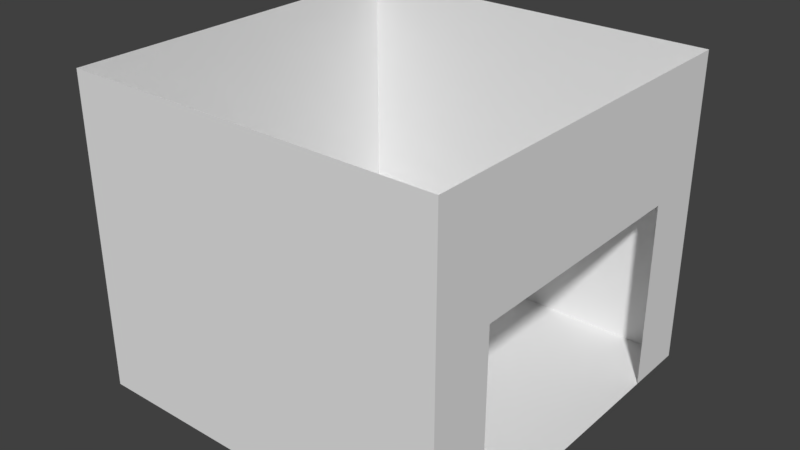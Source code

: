 # Source: Elevator.blend  (saved by Blender 2.79.0; exported with 4.5.12 LTS)
import bpy
from mathutils import Matrix  # noqa: F401  (used for matrix-valued properties, if any)

bpy.ops.wm.read_factory_settings(use_empty=True)
scene = bpy.context.scene
scene.name = 'Scene'

# ---- collections
col_collection_1 = bpy.data.collections.new('Collection 1'); scene.collection.children.link(col_collection_1)

# ---- materials (node trees are filled in below, after node groups)
mat_elevator = bpy.data.materials.new('Elevator')
mat_elevator.alpha_threshold = 0.0
mat_elevator.use_transparent_shadow = False
mat_elevator.roughness = 0.5
mat_elevator2 = bpy.data.materials.new('Elevator2')
mat_elevator2.alpha_threshold = 0.0
mat_elevator2.use_transparent_shadow = False
mat_elevator2.roughness = 0.5

# ---- material node trees

# ---- world
world_world = bpy.data.worlds.new('World'); scene.world = world_world
world_world.color = (0.05088, 0.05088, 0.05088)
world_world.use_sun_shadow = False
world_world.sun_shadow_jitter_overblur = 0.0
world_world.cycles.sampling_method = 'MANUAL'

# ---- meshes
me_cube_001 = bpy.data.meshes.new('Cube.001')
me_cube_001.from_pydata([(-1.0, -3.0, 2.0), (-3.0, 2.0, 5.0), (3.0, 2.0, 0.0), (-1.0, -1.0, 0.0), (2.0, 3.0, 4.0), (-3.0, -1.0, 5.0), (2.0, -2.0, 0.0), (-1.0, 3.0, 1.0), (3.0, 1.0, 0.0), (0.0, 3.0, 3.0), (2.0, 1.0, 0.0), (2.0, 2.0, 0.0), (1.0, 1.0, 0.0), (3.0, 2.0, 1.0), (-1.0, 3.0, 2.0), (2.0, -3.0, 0.0), (1.0, -2.0, 0.0), (-1.0, -3.0, 3.0), (2.0, 0.0, 0.0), (2.0, -1.0, 0.0), (1.0, -1.0, 0.0), (1.0, 0.0, 0.0), (-2.0, 3.0, 0.0), (-1.0, 0.0, 0.0), (3.0, -3.0, 1.0), (3.0, -3.0, 0.0), (0.0, -2.0, 0.0), (1.0, 2.0, 0.0), (-3.0, -3.0, 2.0), (0.0, 2.0, 0.0), (-1.0, -2.0, 0.0), (3.0, -1.0, 0.0), (-3.0, 0.0, 2.0), (0.0, -1.0, 0.0), (0.0, 0.0, 0.0), (0.0, 1.0, 0.0), (-1.0, -3.0, 5.0), (-1.0, 2.0, 0.0), (-2.0, -2.0, 0.0), (-3.0, -2.0, 0.0), (1.0, -3.0, 0.0), (-3.0, 1.0, 0.0), (-1.0, 1.0, 0.0), (0.0, 3.0, 1.0), (-2.0, 2.0, 0.0), (-3.0, 0.0, 5.0), (-2.0, 0.0, 0.0), (-2.0, -1.0, 0.0), (-3.0, -1.0, 0.0), (-2.0, 1.0, 0.0), (3.0, -2.0, 0.0), (-3.0, -1.0, 1.0), (-1.0, 3.0, 5.0), (3.0, -2.0, 1.0), (3.0, 0.0, 0.0), (3.0, 2.0, 5.0), (3.0, -3.0, 3.0), (3.0, -3.0, 2.0), (3.0, 1.0, 5.0), (3.0, -2.0, 2.0), (3.0, 2.0, 2.0), (3.0, 2.0, 4.0), (3.0, -1.0, 4.0), (3.0, 1.0, 4.0), (3.0, 1.0, 3.0), (1.0, 3.0, 2.0), (1.0, 3.0, 4.0), (3.0, -2.0, 3.0), (3.0, -1.0, 3.0), (3.0, 0.0, 3.0), (2.0, 3.0, 0.0), (3.0, 2.0, 3.0), (3.0, -2.0, 4.0), (3.0, -3.0, 5.0), (3.0, 0.0, 4.0), (3.0, -2.0, 5.0), (3.0, -1.0, 5.0), (3.0, 0.0, 5.0), (3.0, 3.0, 0.0), (3.0, 3.0, 1.0), (1.0, 3.0, 0.0), (0.0, 3.0, 0.0), (-1.0, 3.0, 0.0), (2.0, 3.0, 1.0), (1.0, 3.0, 1.0), (-2.0, 3.0, 1.0), (2.0, 3.0, 2.0), (0.0, 3.0, 2.0), (3.0, 3.0, 2.0), (-2.0, 3.0, 2.0), (-1.0, 3.0, 4.0), (3.0, 3.0, 3.0), (-3.0, 3.0, 5.0), (1.0, 3.0, 3.0), (-3.0, -2.0, 5.0), (1.0, -3.0, 4.0), (-2.0, 3.0, 3.0), (2.0, 3.0, 3.0), (0.0, 3.0, 4.0), (-1.0, 3.0, 3.0), (-3.0, 2.0, 0.0), (3.0, 3.0, 4.0), (-2.0, 3.0, 4.0), (3.0, 3.0, 5.0), (2.0, 3.0, 5.0), (1.0, 3.0, 5.0), (0.0, 3.0, 5.0), (-3.0, 3.0, 0.0), (-2.0, 3.0, 5.0), (-3.0, 3.0, 1.0), (-2.0, -3.0, 0.0), (-3.0, 0.0, 0.0), (-3.0, 1.0, 3.0), (-3.0, -3.0, 3.0), (-3.0, 2.0, 1.0), (-3.0, 1.0, 2.0), (-3.0, 1.0, 1.0), (-3.0, 0.0, 1.0), (-3.0, 3.0, 2.0), (-3.0, -2.0, 1.0), (-3.0, -2.0, 2.0), (-3.0, 2.0, 2.0), (-3.0, 3.0, 3.0), (-3.0, -1.0, 2.0), (-3.0, -1.0, 3.0), (-3.0, 3.0, 4.0), (-3.0, -2.0, 3.0), (-3.0, 2.0, 3.0), (-3.0, 2.0, 4.0), (-3.0, 0.0, 3.0), (-3.0, 0.0, 4.0), (-3.0, -1.0, 4.0), (0.0, -3.0, 0.0), (-3.0, -3.0, 5.0), (-3.0, 1.0, 4.0), (-3.0, 1.0, 5.0), (-1.0, -3.0, 0.0), (-3.0, -2.0, 4.0), (-3.0, -3.0, 0.0), (-3.0, -3.0, 1.0), (-2.0, -3.0, 1.0), (2.0, -3.0, 1.0), (1.0, -3.0, 1.0), (-1.0, -3.0, 1.0), (0.0, -3.0, 1.0), (-2.0, -3.0, 3.0), (3.0, -3.0, 4.0), (-2.0, -3.0, 2.0), (2.0, -3.0, 2.0), (0.0, -3.0, 2.0), (1.0, -3.0, 2.0), (-2.0, -3.0, 5.0), (-2.0, -3.0, 4.0), (0.0, -3.0, 3.0), (2.0, -3.0, 4.0), (1.0, -3.0, 3.0), (2.0, -3.0, 3.0), (-3.0, -3.0, 4.0), (-1.0, -3.0, 4.0), (0.0, -3.0, 4.0), (0.0, -3.0, 5.0), (1.0, -3.0, 5.0), (2.0, -3.0, 5.0)], [], [(25, 50, 6, 15), (50, 31, 19, 6), (31, 54, 18, 19), (54, 8, 10, 18), (8, 2, 11, 10), (2, 78, 70, 11), (15, 6, 16, 40), (6, 19, 20, 16), (19, 18, 21, 20), (18, 10, 12, 21), (10, 11, 27, 12), (11, 70, 80, 27), (40, 16, 26, 132), (16, 20, 33, 26), (20, 21, 34, 33), (21, 12, 35, 34), (12, 27, 29, 35), (27, 80, 81, 29), (132, 26, 30, 136), (26, 33, 3, 30), (33, 34, 23, 3), (34, 35, 42, 23), (35, 29, 37, 42), (29, 81, 82, 37), (136, 30, 38, 110), (30, 3, 47, 38), (3, 23, 46, 47), (23, 42, 49, 46), (42, 37, 44, 49), (37, 82, 22, 44), (110, 38, 39, 138), (38, 47, 48, 39), (47, 46, 111, 48), (46, 49, 41, 111), (49, 44, 100, 41), (44, 22, 107, 100), (25, 50, 53, 24), (2, 78, 79, 13), (24, 53, 59, 57), (13, 79, 88, 60), (57, 59, 67, 56), (60, 88, 91, 71), (56, 67, 72, 146), (64, 71, 61, 63), (69, 64, 63, 74), (68, 69, 74, 62), (67, 68, 62, 72), (71, 91, 101, 61), (146, 72, 75, 73), (72, 62, 76, 75), (62, 74, 77, 76), (74, 63, 58, 77), (63, 61, 55, 58), (61, 101, 103, 55), (78, 70, 83, 79), (70, 80, 84, 83), (80, 81, 43, 84), (81, 82, 7, 43), (82, 22, 85, 7), (22, 107, 109, 85), (79, 83, 86, 88), (83, 84, 65, 86), (84, 43, 87, 65), (43, 7, 14, 87), (7, 85, 89, 14), (85, 109, 118, 89), (88, 86, 97, 91), (86, 65, 93, 97), (65, 87, 9, 93), (87, 14, 99, 9), (14, 89, 96, 99), (89, 118, 122, 96), (91, 97, 4, 101), (97, 93, 66, 4), (93, 9, 98, 66), (9, 99, 90, 98), (99, 96, 102, 90), (96, 122, 125, 102), (101, 4, 104, 103), (4, 66, 105, 104), (66, 98, 106, 105), (98, 90, 52, 106), (90, 102, 108, 52), (102, 125, 92, 108), (107, 100, 114, 109), (100, 41, 116, 114), (41, 111, 117, 116), (111, 48, 51, 117), (48, 39, 119, 51), (39, 138, 139, 119), (109, 114, 121, 118), (114, 116, 115, 121), (116, 117, 32, 115), (117, 51, 123, 32), (51, 119, 120, 123), (119, 139, 28, 120), (118, 121, 127, 122), (121, 115, 112, 127), (115, 32, 129, 112), (32, 123, 124, 129), (123, 120, 126, 124), (120, 28, 113, 126), (122, 127, 128, 125), (127, 112, 134, 128), (112, 129, 130, 134), (129, 124, 131, 130), (124, 126, 137, 131), (126, 113, 157, 137), (125, 128, 1, 92), (128, 134, 135, 1), (134, 130, 45, 135), (130, 131, 5, 45), (131, 137, 94, 5), (137, 157, 133, 94), (138, 110, 140, 139), (110, 136, 143, 140), (136, 132, 144, 143), (132, 40, 142, 144), (40, 15, 141, 142), (15, 25, 24, 141), (139, 140, 147, 28), (140, 143, 0, 147), (143, 144, 149, 0), (144, 142, 150, 149), (142, 141, 148, 150), (141, 24, 57, 148), (28, 147, 145, 113), (147, 0, 17, 145), (0, 149, 153, 17), (149, 150, 155, 153), (150, 148, 156, 155), (148, 57, 56, 156), (113, 145, 152, 157), (145, 17, 158, 152), (17, 153, 159, 158), (153, 155, 95, 159), (155, 156, 154, 95), (156, 56, 146, 154), (157, 152, 151, 133), (152, 158, 36, 151), (158, 159, 160, 36), (159, 95, 161, 160), (95, 154, 162, 161), (154, 146, 73, 162)])
me_cube_001.polygons.foreach_set('material_index', [1, 1, 1, 1, 1, 1, 1, 1, 1, 1, 1, 1, 1, 1, 1, 1, 1, 1, 1, 1, 1, 1, 1, 1, 1, 1, 1, 1, 1, 1, 1, 1, 1, 1, 1, 1, 1, 1, 1, 1, 1, 1, 1, 1, 1, 1, 1, 1, 1, 1, 1, 1, 1, 1, 1, 1, 1, 1, 1, 1, 1, 1, 1, 1, 1, 1, 1, 1, 1, 1, 1, 1, 1, 1, 1, 1, 1, 1, 1, 1, 1, 1, 1, 1, 1, 1, 1, 1, 1, 1, 1, 1, 1, 1, 1, 1, 1, 1, 1, 1, 1, 1, 1, 1, 1, 1, 1, 1, 1, 1, 1, 1, 1, 1, 1, 1, 1, 1, 1, 1, 1, 1, 1, 1, 1, 1, 1, 1, 1, 1, 1, 1, 1, 1, 1, 1, 1, 1, 1, 1, 1, 1, 1, 1])
_uv = me_cube_001.uv_layers.new(name='UVMap')
_uv.uv.foreach_set('vector', [4.883e-05, 0.8125, 0.0312, 0.8125, 0.0312, 0.8437, 4.883e-05, 0.8437, 0.0313, 0.8125, 0.06245, 0.8125, 0.06245, 0.8437, 0.0313, 0.8437, 0.06255, 0.8125, 0.0937, 0.8125, 0.0937, 0.8437, 0.06255, 0.8437, 0.0938, 0.8125, 0.125, 0.8125, 0.125, 0.8437, 0.0938, 0.8437, 0.125, 0.8125, 0.1562, 0.8125, 0.1562, 0.8437, 0.125, 0.8437, 0.1563, 0.8125, 0.1875, 0.8125, 0.1875, 0.8437, 0.1563, 0.8437, 4.883e-05, 0.8438, 0.0312, 0.8438, 0.0312, 0.875, 4.883e-05, 0.875, 0.0313, 0.8438, 0.06245, 0.8438, 0.06245, 0.875, 0.0313, 0.875, 0.06255, 0.8438, 0.0937, 0.8438, 0.0937, 0.875, 0.06255, 0.875, 0.0938, 0.8438, 0.125, 0.8438, 0.125, 0.875, 0.0938, 0.875, 0.125, 0.8438, 0.1562, 0.8438, 0.1562, 0.875, 0.125, 0.875, 0.1563, 0.8438, 0.1875, 0.8438, 0.1875, 0.875, 0.1563, 0.875, 4.883e-05, 0.875, 0.0312, 0.875, 0.0312, 0.9062, 4.883e-05, 0.9062, 0.0313, 0.875, 0.06245, 0.875, 0.06245, 0.9062, 0.0313, 0.9062, 0.06255, 0.875, 0.0937, 0.875, 0.0937, 0.9062, 0.06255, 0.9062, 0.0938, 0.875, 0.125, 0.875, 0.125, 0.9062, 0.0938, 0.9062, 0.125, 0.875, 0.1562, 0.875, 0.1562, 0.9062, 0.125, 0.9062, 0.1563, 0.875, 0.1875, 0.875, 0.1875, 0.9062, 0.1563, 0.9062, 4.883e-05, 0.9063, 0.0312, 0.9063, 0.0312, 0.9375, 4.883e-05, 0.9375, 0.0313, 0.9063, 0.06245, 0.9063, 0.06245, 0.9375, 0.0313, 0.9375, 0.06255, 0.9063, 0.0937, 0.9063, 0.0937, 0.9375, 0.06255, 0.9375, 0.0938, 0.9063, 0.125, 0.9063, 0.125, 0.9375, 0.0938, 0.9375, 0.125, 0.9063, 0.1562, 0.9063, 0.1562, 0.9375, 0.125, 0.9375, 0.1563, 0.9063, 0.1875, 0.9063, 0.1875, 0.9375, 0.1563, 0.9375, 4.883e-05, 0.9375, 0.0312, 0.9375, 0.0312, 0.9687, 4.883e-05, 0.9687, 0.0313, 0.9375, 0.06245, 0.9375, 0.06245, 0.9687, 0.0313, 0.9687, 0.06255, 0.9375, 0.0937, 0.9375, 0.0937, 0.9687, 0.06255, 0.9687, 0.0938, 0.9375, 0.125, 0.9375, 0.125, 0.9687, 0.0938, 0.9687, 0.125, 0.9375, 0.1562, 0.9375, 0.1562, 0.9687, 0.125, 0.9687, 0.1563, 0.9375, 0.1875, 0.9375, 0.1875, 0.9687, 0.1563, 0.9687, 4.883e-05, 0.9688, 0.0312, 0.9688, 0.0312, 1.0, 4.883e-05, 1.0, 0.0313, 0.9688, 0.06245, 0.9688, 0.06245, 1.0, 0.0313, 1.0, 0.06255, 0.9688, 0.0937, 0.9688, 0.0937, 1.0, 0.06255, 1.0, 0.0938, 0.9688, 0.125, 0.9688, 0.125, 1.0, 0.0938, 1.0, 0.125, 0.9688, 0.1562, 0.9688, 0.1562, 1.0, 0.125, 1.0, 0.1563, 0.9688, 0.1875, 0.9688, 0.1875, 1.0, 0.1563, 1.0, 4.883e-05, 0.625, 0.0312, 0.625, 0.0312, 0.6562, 4.883e-05, 0.6562, 0.1563, 0.625, 0.1875, 0.625, 0.1875, 0.6562, 0.1563, 0.6562, 4.883e-05, 0.6563, 0.0312, 0.6563, 0.0312, 0.6875, 4.883e-05, 0.6875, 0.1563, 0.6563, 0.1875, 0.6563, 0.1875, 0.6875, 0.1563, 0.6875, 4.883e-05, 0.6875, 0.0312, 0.6875, 0.0312, 0.7187, 4.883e-05, 0.7187, 0.1563, 0.6875, 0.1875, 0.6875, 0.1875, 0.7187, 0.1563, 0.7187, 4.883e-05, 0.7188, 0.0312, 0.7188, 0.0312, 0.75, 4.883e-05, 0.75, 0.125, 0.7188, 0.1562, 0.7188, 0.1562, 0.75, 0.125, 0.75, 0.0938, 0.7188, 0.125, 0.7188, 0.125, 0.75, 0.0938, 0.75, 0.06255, 0.7188, 0.0937, 0.7188, 0.0937, 0.75, 0.06255, 0.75, 0.0313, 0.7188, 0.06245, 0.7188, 0.06245, 0.75, 0.0313, 0.75, 0.1563, 0.7188, 0.1875, 0.7188, 0.1875, 0.75, 0.1563, 0.75, 4.883e-05, 0.75, 0.0312, 0.75, 0.0312, 0.7812, 4.883e-05, 0.7812, 0.0313, 0.75, 0.06245, 0.75, 0.06245, 0.7812, 0.0313, 0.7812, 0.06255, 0.75, 0.0937, 0.75, 0.0937, 0.7812, 0.06255, 0.7812, 0.0938, 0.75, 0.125, 0.75, 0.125, 0.7812, 0.0938, 0.7812, 0.125, 0.75, 0.1562, 0.75, 0.1562, 0.7812, 0.125, 0.7812, 0.1563, 0.75, 0.1875, 0.75, 0.1875, 0.7812, 0.1563, 0.7812, 0.1875, 0.625, 0.2187, 0.625, 0.2187, 0.6562, 0.1875, 0.6562, 0.2188, 0.625, 0.25, 0.625, 0.25, 0.6562, 0.2188, 0.6562, 0.25, 0.625, 0.2812, 0.625, 0.2812, 0.6562, 0.25, 0.6562, 0.2813, 0.625, 0.3125, 0.625, 0.3125, 0.6562, 0.2813, 0.6562, 0.3125, 0.625, 0.3437, 0.625, 0.3437, 0.6562, 0.3125, 0.6562, 0.3438, 0.625, 0.375, 0.625, 0.375, 0.6562, 0.3438, 0.6562, 0.1875, 0.6563, 0.2187, 0.6563, 0.2187, 0.6875, 0.1875, 0.6875, 0.2188, 0.6563, 0.25, 0.6563, 0.25, 0.6875, 0.2188, 0.6875, 0.25, 0.6563, 0.2812, 0.6563, 0.2812, 0.6875, 0.25, 0.6875, 0.2813, 0.6563, 0.3125, 0.6563, 0.3125, 0.6875, 0.2813, 0.6875, 0.3125, 0.6563, 0.3437, 0.6563, 0.3437, 0.6875, 0.3125, 0.6875, 0.3438, 0.6563, 0.375, 0.6563, 0.375, 0.6875, 0.3438, 0.6875, 0.1875, 0.6875, 0.2187, 0.6875, 0.2187, 0.7187, 0.1875, 0.7187, 0.2188, 0.6875, 0.25, 0.6875, 0.25, 0.7187, 0.2188, 0.7187, 0.25, 0.6875, 0.2812, 0.6875, 0.2812, 0.7187, 0.25, 0.7187, 0.2813, 0.6875, 0.3125, 0.6875, 0.3125, 0.7187, 0.2813, 0.7187, 0.3125, 0.6875, 0.3437, 0.6875, 0.3437, 0.7187, 0.3125, 0.7187, 0.3438, 0.6875, 0.375, 0.6875, 0.375, 0.7187, 0.3438, 0.7187, 0.1875, 0.7188, 0.2187, 0.7188, 0.2187, 0.75, 0.1875, 0.75, 0.2188, 0.7188, 0.25, 0.7188, 0.25, 0.75, 0.2188, 0.75, 0.25, 0.7188, 0.2812, 0.7188, 0.2812, 0.75, 0.25, 0.75, 0.2813, 0.7188, 0.3125, 0.7188, 0.3125, 0.75, 0.2813, 0.75, 0.3125, 0.7188, 0.3437, 0.7188, 0.3437, 0.75, 0.3125, 0.75, 0.3438, 0.7188, 0.375, 0.7188, 0.375, 0.75, 0.3438, 0.75, 0.1875, 0.75, 0.2187, 0.75, 0.2187, 0.7812, 0.1875, 0.7812, 0.2188, 0.75, 0.25, 0.75, 0.25, 0.7812, 0.2188, 0.7812, 0.25, 0.75, 0.2812, 0.75, 0.2812, 0.7812, 0.25, 0.7812, 0.2813, 0.75, 0.3125, 0.75, 0.3125, 0.7812, 0.2813, 0.7812, 0.3125, 0.75, 0.3437, 0.75, 0.3437, 0.7812, 0.3125, 0.7812, 0.3438, 0.75, 0.375, 0.75, 0.375, 0.7812, 0.3438, 0.7812, 0.1875, 0.625, 0.2187, 0.625, 0.2187, 0.6562, 0.1875, 0.6562, 0.2188, 0.625, 0.25, 0.625, 0.25, 0.6562, 0.2188, 0.6562, 0.25, 0.625, 0.2812, 0.625, 0.2812, 0.6562, 0.25, 0.6562, 0.2813, 0.625, 0.3125, 0.625, 0.3125, 0.6562, 0.2813, 0.6562, 0.3125, 0.625, 0.3437, 0.625, 0.3437, 0.6562, 0.3125, 0.6562, 0.3438, 0.625, 0.375, 0.625, 0.375, 0.6562, 0.3438, 0.6562, 0.1875, 0.6563, 0.2187, 0.6563, 0.2187, 0.6875, 0.1875, 0.6875, 0.2188, 0.6563, 0.25, 0.6563, 0.25, 0.6875, 0.2188, 0.6875, 0.25, 0.6563, 0.2812, 0.6563, 0.2812, 0.6875, 0.25, 0.6875, 0.2813, 0.6563, 0.3125, 0.6563, 0.3125, 0.6875, 0.2813, 0.6875, 0.3125, 0.6563, 0.3437, 0.6563, 0.3437, 0.6875, 0.3125, 0.6875, 0.3438, 0.6563, 0.375, 0.6563, 0.375, 0.6875, 0.3438, 0.6875, 0.1875, 0.6875, 0.2187, 0.6875, 0.2187, 0.7187, 0.1875, 0.7187, 0.2188, 0.6875, 0.25, 0.6875, 0.25, 0.7187, 0.2188, 0.7187, 0.25, 0.6875, 0.2812, 0.6875, 0.2812, 0.7187, 0.25, 0.7187, 0.2813, 0.6875, 0.3125, 0.6875, 0.3125, 0.7187, 0.2813, 0.7187, 0.3125, 0.6875, 0.3437, 0.6875, 0.3437, 0.7187, 0.3125, 0.7187, 0.3438, 0.6875, 0.375, 0.6875, 0.375, 0.7187, 0.3438, 0.7187, 0.1875, 0.7188, 0.2187, 0.7188, 0.2187, 0.75, 0.1875, 0.75, 0.2188, 0.7188, 0.25, 0.7188, 0.25, 0.75, 0.2188, 0.75, 0.25, 0.7188, 0.2812, 0.7188, 0.2812, 0.75, 0.25, 0.75, 0.2813, 0.7188, 0.3125, 0.7188, 0.3125, 0.75, 0.2813, 0.75, 0.3125, 0.7188, 0.3437, 0.7188, 0.3437, 0.75, 0.3125, 0.75, 0.3438, 0.7188, 0.375, 0.7188, 0.375, 0.75, 0.3438, 0.75, 0.1875, 0.75, 0.2187, 0.75, 0.2187, 0.7812, 0.1875, 0.7812, 0.2188, 0.75, 0.25, 0.75, 0.25, 0.7812, 0.2188, 0.7812, 0.25, 0.75, 0.2812, 0.75, 0.2812, 0.7812, 0.25, 0.7812, 0.2813, 0.75, 0.3125, 0.75, 0.3125, 0.7812, 0.2813, 0.7812, 0.3125, 0.75, 0.3437, 0.75, 0.3437, 0.7812, 0.3125, 0.7812, 0.3438, 0.75, 0.375, 0.75, 0.375, 0.7812, 0.3438, 0.7812, 0.1875, 0.625, 0.2187, 0.625, 0.2187, 0.6562, 0.1875, 0.6562, 0.2188, 0.625, 0.25, 0.625, 0.25, 0.6562, 0.2188, 0.6562, 0.25, 0.625, 0.2812, 0.625, 0.2812, 0.6562, 0.25, 0.6562, 0.2813, 0.625, 0.3125, 0.625, 0.3125, 0.6562, 0.2813, 0.6562, 0.3125, 0.625, 0.3437, 0.625, 0.3437, 0.6562, 0.3125, 0.6562, 0.3438, 0.625, 0.375, 0.625, 0.375, 0.6562, 0.3438, 0.6562, 0.1875, 0.6563, 0.2187, 0.6563, 0.2187, 0.6875, 0.1875, 0.6875, 0.2188, 0.6563, 0.25, 0.6563, 0.25, 0.6875, 0.2188, 0.6875, 0.25, 0.6563, 0.2812, 0.6563, 0.2812, 0.6875, 0.25, 0.6875, 0.2813, 0.6563, 0.3125, 0.6563, 0.3125, 0.6875, 0.2813, 0.6875, 0.3125, 0.6563, 0.3437, 0.6563, 0.3437, 0.6875, 0.3125, 0.6875, 0.3438, 0.6563, 0.375, 0.6563, 0.375, 0.6875, 0.3438, 0.6875, 0.1875, 0.6875, 0.2187, 0.6875, 0.2187, 0.7187, 0.1875, 0.7187, 0.2188, 0.6875, 0.25, 0.6875, 0.25, 0.7187, 0.2188, 0.7187, 0.25, 0.6875, 0.2812, 0.6875, 0.2812, 0.7187, 0.25, 0.7187, 0.2813, 0.6875, 0.3125, 0.6875, 0.3125, 0.7187, 0.2813, 0.7187, 0.3125, 0.6875, 0.3437, 0.6875, 0.3437, 0.7187, 0.3125, 0.7187, 0.3438, 0.6875, 0.375, 0.6875, 0.375, 0.7187, 0.3438, 0.7187, 0.1875, 0.7188, 0.2187, 0.7188, 0.2187, 0.75, 0.1875, 0.75, 0.2188, 0.7188, 0.25, 0.7188, 0.25, 0.75, 0.2188, 0.75, 0.25, 0.7188, 0.2812, 0.7188, 0.2812, 0.75, 0.25, 0.75, 0.2813, 0.7188, 0.3125, 0.7188, 0.3125, 0.75, 0.2813, 0.75, 0.3125, 0.7188, 0.3437, 0.7188, 0.3437, 0.75, 0.3125, 0.75, 0.3438, 0.7188, 0.375, 0.7188, 0.375, 0.75, 0.3438, 0.75, 0.1875, 0.75, 0.2187, 0.75, 0.2187, 0.7812, 0.1875, 0.7812, 0.2188, 0.75, 0.25, 0.75, 0.25, 0.7812, 0.2188, 0.7812, 0.25, 0.75, 0.2812, 0.75, 0.2812, 0.7812, 0.25, 0.7812, 0.2813, 0.75, 0.3125, 0.75, 0.3125, 0.7812, 0.2813, 0.7812, 0.3125, 0.75, 0.3437, 0.75, 0.3437, 0.7812, 0.3125, 0.7812, 0.3438, 0.75, 0.375, 0.75, 0.375, 0.7812, 0.3438, 0.7812])
me_cube_001.materials.append(mat_elevator)
me_cube_001.materials.append(mat_elevator2)
me_cube_001.use_remesh_preserve_volume = False
me_cube_001.use_remesh_preserve_attributes = False
me_cube_001.use_mirror_vertex_groups = False
me_cube_001.update()

# ---- objects
ob_cube = bpy.data.objects.new('Cube', me_cube_001)

# ---- transforms, parenting, visibility, modifiers, constraints
ob_cube.location = (0.0, 0.0, 0.0)
ob_cube.lineart.crease_threshold = 0.0

# ---- collection membership
col_collection_1.objects.link(ob_cube)

# ---- scene / render settings (as saved in the file)
scene.frame_start = 1; scene.frame_end = 250; scene.frame_set(1)
scene.render.engine = 'BLENDER_EEVEE_NEXT'
scene.render.resolution_percentage = 50
scene.render.dither_intensity = 0.0
scene.cycles.use_denoising = False
scene.cycles.samples = 128
scene.cycles.sampling_pattern = 'TABULATED_SOBOL'
scene.cycles.use_adaptive_sampling = False
scene.cycles.use_light_tree = False
scene.cycles.blur_glossy = 0.0
scene.cycles.sample_clamp_indirect = 0.0
scene.view_settings.view_transform = 'Standard'
bpy.context.view_layer.update()

# ---- added for rendering (the .blend has no active camera and no usable light): camera, sun
cam_auto = bpy.data.cameras.new('AutoCamera')
cam_auto.lens = 50.0
cam_auto.sensor_width = 36.0
cam_auto.clip_end = 1000.0
ob_auto_camera = bpy.data.objects.new('AutoCamera', cam_auto)
scene.collection.objects.link(ob_auto_camera)
ob_auto_camera.location = (9.11241, -10.9349, 9.78992)
ob_auto_camera.rotation_euler = (1.09748, -7.21219e-08, 0.694738)
scene.camera = ob_auto_camera
light_auto_sun = bpy.data.lights.new('AutoSun', 'SUN')
light_auto_sun.energy = 3.0
light_auto_sun.angle = 0.0523599
ob_auto_sun = bpy.data.objects.new('AutoSun', light_auto_sun)
scene.collection.objects.link(ob_auto_sun)
ob_auto_sun.rotation_euler = (0.872665, 0.174533, 0.523599)
bpy.context.view_layer.update()
